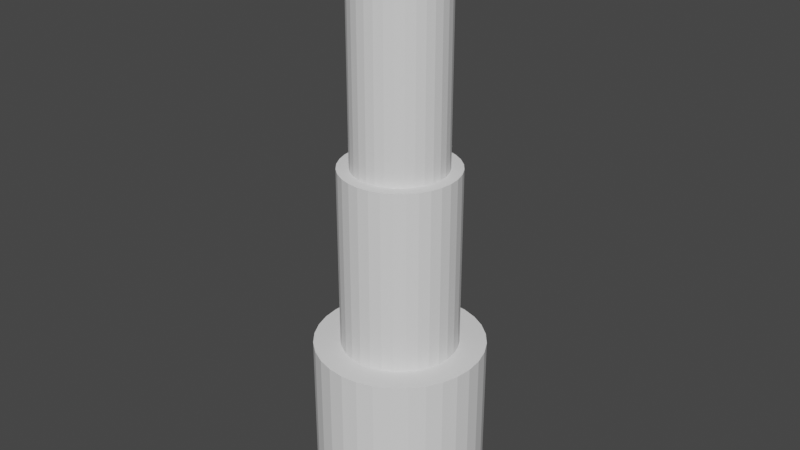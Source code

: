 # Source: telescope_1.blend  (saved by Blender 2.93.21; exported with 4.5.12 LTS)
import bpy
from mathutils import Matrix  # noqa: F401  (used for matrix-valued properties, if any)

bpy.ops.wm.read_factory_settings(use_empty=True)
scene = bpy.context.scene
scene.name = 'Scene'

# ---- collections
col_collection = bpy.data.collections.new('Collection'); scene.collection.children.link(col_collection)

# ---- world
world_world = bpy.data.worlds.new('World'); scene.world = world_world
world_world.use_nodes = True; world_world.node_tree.nodes.clear()
_N = world_world.node_tree.nodes; _L = world_world.node_tree.links
n0 = _N.new('ShaderNodeOutputWorld'); n0.name = 'World Output'; n0.location = (300, 300)
n1 = _N.new('ShaderNodeBackground'); n1.name = 'Background'; n1.location = (10, 300)
n1.inputs[0].default_value = (0.05088, 0.05088, 0.05088, 1.0)
_L.new(n1.outputs[0], n0.inputs[0])
n0.is_active_output = True
world_world.color = (0.05088, 0.05088, 0.05088)
world_world.use_sun_shadow = False
world_world.sun_shadow_jitter_overblur = 0.0

# ---- meshes
me_cylinder = bpy.data.meshes.new('Cylinder')
me_cylinder.from_pydata([(0.0, 1.0, -1.0), (0.0, 1.0, 1.0), (0.1951, 0.9808, -1.0), (0.1951, 0.9808, 1.0), (0.3827, 0.9239, -1.0), (0.3827, 0.9239, 1.0), (0.5556, 0.8315, -1.0), (0.5556, 0.8315, 1.0), (0.7071, 0.7071, -1.0), (0.7071, 0.7071, 1.0), (0.8315, 0.5556, -1.0), (0.8315, 0.5556, 1.0), (0.9239, 0.3827, -1.0), (0.9239, 0.3827, 1.0), (0.9808, 0.1951, -1.0), (0.9808, 0.1951, 1.0), (1.0, -4.371e-08, -1.0), (1.0, -4.371e-08, 1.0), (0.9808, -0.1951, -1.0), (0.9808, -0.1951, 1.0), (0.9239, -0.3827, -1.0), (0.9239, -0.3827, 1.0), (0.8315, -0.5556, -1.0), (0.8315, -0.5556, 1.0), (0.7071, -0.7071, -1.0), (0.7071, -0.7071, 1.0), (0.5556, -0.8315, -1.0), (0.5556, -0.8315, 1.0), (0.3827, -0.9239, -1.0), (0.3827, -0.9239, 1.0), (0.1951, -0.9808, -1.0), (0.1951, -0.9808, 1.0), (-8.742e-08, -1.0, -1.0), (-8.742e-08, -1.0, 1.0), (-0.1951, -0.9808, -1.0), (-0.1951, -0.9808, 1.0), (-0.3827, -0.9239, -1.0), (-0.3827, -0.9239, 1.0), (-0.5556, -0.8315, -1.0), (-0.5556, -0.8315, 1.0), (-0.7071, -0.7071, -1.0), (-0.7071, -0.7071, 1.0), (-0.8315, -0.5556, -1.0), (-0.8315, -0.5556, 1.0), (-0.9239, -0.3827, -1.0), (-0.9239, -0.3827, 1.0), (-0.9808, -0.1951, -1.0), (-0.9808, -0.1951, 1.0), (-1.0, 1.192e-08, -1.0), (-1.0, 1.192e-08, 1.0), (-0.9808, 0.1951, -1.0), (-0.9808, 0.1951, 1.0), (-0.9239, 0.3827, -1.0), (-0.9239, 0.3827, 1.0), (-0.8315, 0.5556, -1.0), (-0.8315, 0.5556, 1.0), (-0.7071, 0.7071, -1.0), (-0.7071, 0.7071, 1.0), (-0.5556, 0.8315, -1.0), (-0.5556, 0.8315, 1.0), (-0.3827, 0.9239, -1.0), (-0.3827, 0.9239, 1.0), (-0.1951, 0.9808, -1.0), (-0.1951, 0.9808, 1.0), (0.134, 0.6739, 1.0), (-1.321e-09, 0.6871, 1.0), (0.2629, 0.6348, 1.0), (0.3817, 0.5713, 1.0), (0.4858, 0.4858, 1.0), (0.5713, 0.3817, 1.0), (0.6348, 0.2629, 1.0), (0.6739, 0.134, 1.0), (0.6871, -2.673e-08, 1.0), (0.6739, -0.134, 1.0), (0.6348, -0.2629, 1.0), (0.5713, -0.3817, 1.0), (0.4858, -0.4858, 1.0), (0.3817, -0.5713, 1.0), (0.2629, -0.6348, 1.0), (0.134, -0.6739, 1.0), (-6.138e-08, -0.6871, 1.0), (-0.134, -0.6739, 1.0), (-0.2629, -0.6348, 1.0), (-0.3817, -0.5713, 1.0), (-0.4858, -0.4858, 1.0), (-0.5713, -0.3817, 1.0), (-0.6348, -0.2629, 1.0), (-0.6739, -0.134, 1.0), (-0.6871, 1.15e-08, 1.0), (-0.6739, 0.134, 1.0), (-0.6348, 0.2629, 1.0), (-0.5713, 0.3817, 1.0), (-0.4858, 0.4858, 1.0), (-0.3817, 0.5713, 1.0), (-0.2629, 0.6348, 1.0), (-0.134, 0.6739, 1.0), (0.134, 0.6739, 3.164), (-8.885e-08, 0.6871, 3.164), (0.2629, 0.6348, 3.164), (0.3817, 0.5713, 3.164), (0.4858, 0.4858, 3.164), (0.5713, 0.3817, 3.164), (0.6348, 0.2629, 3.164), (0.6739, 0.134, 3.164), (0.6871, -2.673e-08, 3.164), (0.6739, -0.134, 3.164), (0.6348, -0.2629, 3.164), (0.5713, -0.3817, 3.164), (0.4858, -0.4858, 3.164), (0.3817, -0.5713, 3.164), (0.2629, -0.6348, 3.164), (0.134, -0.6739, 3.164), (-1.489e-07, -0.6871, 3.164), (-0.134, -0.6739, 3.164), (-0.2629, -0.6348, 3.164), (-0.3817, -0.5713, 3.164), (-0.4858, -0.4858, 3.164), (-0.5713, -0.3817, 3.164), (-0.6348, -0.2629, 3.164), (-0.6739, -0.134, 3.164), (-0.6871, 1.15e-08, 3.164), (-0.6739, 0.134, 3.164), (-0.6348, 0.2629, 3.164), (-0.5713, 0.3817, 3.164), (-0.4858, 0.4858, 3.164), (-0.3817, 0.5713, 3.164), (-0.2629, 0.6348, 3.164), (-0.134, 0.6739, 3.164), (0.1068, 0.537, 3.164), (-8.999e-08, 0.5475, 3.164), (0.2095, 0.5058, 3.164), (0.3042, 0.4553, 3.164), (0.3872, 0.3872, 3.164), (0.4553, 0.3042, 3.164), (0.5058, 0.2095, 3.164), (0.537, 0.1068, 3.164), (0.5475, -2.13e-08, 3.164), (0.537, -0.1068, 3.164), (0.5058, -0.2095, 3.164), (0.4553, -0.3042, 3.164), (0.3872, -0.3872, 3.164), (0.3042, -0.4553, 3.164), (0.2095, -0.5058, 3.164), (0.1068, -0.537, 3.164), (-1.379e-07, -0.5475, 3.164), (-0.1068, -0.537, 3.164), (-0.2095, -0.5058, 3.164), (-0.3042, -0.4553, 3.164), (-0.3872, -0.3872, 3.164), (-0.4553, -0.3042, 3.164), (-0.5058, -0.2095, 3.164), (-0.537, -0.1068, 3.164), (-0.5475, 9.161e-09, 3.164), (-0.537, 0.1068, 3.164), (-0.5058, 0.2095, 3.164), (-0.4553, 0.3042, 3.164), (-0.3872, 0.3872, 3.164), (-0.3042, 0.4553, 3.164), (-0.2095, 0.5058, 3.164), (-0.1068, 0.537, 3.164), (0.1068, 0.537, 5.5), (1.249e-06, 0.5475, 5.5), (0.2095, 0.5058, 5.5), (0.3042, 0.4553, 5.5), (0.3872, 0.3872, 5.5), (0.4553, 0.3042, 5.5), (0.5058, 0.2095, 5.5), (0.537, 0.1068, 5.5), (0.5475, -2.13e-08, 5.5), (0.537, -0.1068, 5.5), (0.5058, -0.2095, 5.5), (0.4553, -0.3042, 5.5), (0.3872, -0.3872, 5.5), (0.3042, -0.4553, 5.5), (0.2095, -0.5058, 5.5), (0.1068, -0.537, 5.5), (1.201e-06, -0.5475, 5.5), (-0.1068, -0.537, 5.5), (-0.2095, -0.5058, 5.5), (-0.3042, -0.4553, 5.5), (-0.3872, -0.3872, 5.5), (-0.4552, -0.3042, 5.5), (-0.5058, -0.2095, 5.5), (-0.537, -0.1068, 5.5), (-0.5475, 9.161e-09, 5.5), (-0.537, 0.1068, 5.5), (-0.5058, 0.2095, 5.5), (-0.4552, 0.3042, 5.5), (-0.3872, 0.3872, 5.5), (-0.3042, 0.4553, 5.5), (-0.2095, 0.5058, 5.5), (-0.1068, 0.537, 5.5), (0.09676, 0.4865, 5.5), (1.249e-06, 0.496, 5.5), (0.1898, 0.4582, 5.5), (0.2756, 0.4124, 5.5), (0.3507, 0.3507, 5.5), (0.4124, 0.2756, 5.5), (0.4582, 0.1898, 5.5), (0.4865, 0.09676, 5.5), (0.496, -2.029e-08, 5.5), (0.4865, -0.09676, 5.5), (0.4582, -0.1898, 5.5), (0.4124, -0.2756, 5.5), (0.3507, -0.3507, 5.5), (0.2756, -0.4124, 5.5), (0.1898, -0.4582, 5.5), (0.09676, -0.4865, 5.5), (1.206e-06, -0.496, 5.5), (-0.09676, -0.4865, 5.5), (-0.1898, -0.4582, 5.5), (-0.2756, -0.4124, 5.5), (-0.3507, -0.3507, 5.5), (-0.4124, -0.2756, 5.5), (-0.4582, -0.1898, 5.5), (-0.4865, -0.09676, 5.5), (-0.496, 7.305e-09, 5.5), (-0.4865, 0.09676, 5.5), (-0.4582, 0.1898, 5.5), (-0.4124, 0.2756, 5.5), (-0.3507, 0.3507, 5.5), (-0.2756, 0.4124, 5.5), (-0.1898, 0.4582, 5.5), (-0.09676, 0.4865, 5.5), (0.09676, 0.4865, 5.615), (1.29e-06, 0.496, 5.615), (0.1898, 0.4582, 5.615), (0.2756, 0.4124, 5.615), (0.3507, 0.3507, 5.615), (0.4124, 0.2756, 5.615), (0.4582, 0.1898, 5.615), (0.4865, 0.09676, 5.615), (0.496, -2.029e-08, 5.615), (0.4865, -0.09676, 5.615), (0.4582, -0.1898, 5.615), (0.4124, -0.2756, 5.615), (0.3507, -0.3507, 5.615), (0.2756, -0.4124, 5.615), (0.1898, -0.4582, 5.615), (0.09676, -0.4865, 5.615), (1.246e-06, -0.496, 5.615), (-0.09676, -0.4865, 5.615), (-0.1898, -0.4582, 5.615), (-0.2756, -0.4124, 5.615), (-0.3507, -0.3507, 5.615), (-0.4124, -0.2756, 5.615), (-0.4582, -0.1898, 5.615), (-0.4865, -0.09676, 5.615), (-0.496, 7.305e-09, 5.615), (-0.4865, 0.09676, 5.615), (-0.4582, 0.1898, 5.615), (-0.4124, 0.2756, 5.615), (-0.3507, 0.3507, 5.615), (-0.2756, 0.4124, 5.615), (-0.1898, 0.4582, 5.615), (-0.09676, 0.4865, 5.615), (0.1155, 0.5809, 5.615), (1.289e-06, 0.5922, 5.615), (0.2266, 0.5472, 5.615), (0.329, 0.4924, 5.615), (0.4188, 0.4188, 5.615), (0.4924, 0.329, 5.615), (0.5472, 0.2266, 5.615), (0.5809, 0.1155, 5.615), (0.5922, -2.402e-08, 5.615), (0.5809, -0.1155, 5.615), (0.5472, -0.2266, 5.615), (0.4924, -0.329, 5.615), (0.4188, -0.4188, 5.615), (0.329, -0.4924, 5.615), (0.2266, -0.5472, 5.615), (0.1155, -0.5809, 5.615), (1.238e-06, -0.5922, 5.615), (-0.1155, -0.5809, 5.615), (-0.2266, -0.5472, 5.615), (-0.329, -0.4924, 5.615), (-0.4188, -0.4188, 5.615), (-0.4924, -0.329, 5.615), (-0.5472, -0.2266, 5.615), (-0.5809, -0.1155, 5.615), (-0.5922, 8.928e-09, 5.615), (-0.5809, 0.1155, 5.615), (-0.5472, 0.2266, 5.615), (-0.4924, 0.329, 5.615), (-0.4188, 0.4188, 5.615), (-0.329, 0.4924, 5.615), (-0.2266, 0.5472, 5.615), (-0.1155, 0.5809, 5.615), (0.1155, 0.5809, 5.931), (1.298e-06, 0.5922, 5.931), (0.2266, 0.5472, 5.931), (0.329, 0.4924, 5.931), (0.4188, 0.4188, 5.931), (0.4924, 0.329, 5.931), (0.5472, 0.2266, 5.931), (0.5809, 0.1155, 5.931), (0.5922, -2.402e-08, 5.931), (0.5809, -0.1155, 5.931), (0.5472, -0.2266, 5.931), (0.4924, -0.329, 5.931), (0.4188, -0.4188, 5.931), (0.329, -0.4924, 5.931), (0.2266, -0.5472, 5.931), (0.1155, -0.5809, 5.931), (1.246e-06, -0.5922, 5.931), (-0.1155, -0.5809, 5.931), (-0.2266, -0.5472, 5.931), (-0.329, -0.4924, 5.931), (-0.4188, -0.4188, 5.931), (-0.4924, -0.329, 5.931), (-0.5472, -0.2266, 5.931), (-0.5809, -0.1155, 5.931), (-0.5922, 8.928e-09, 5.931), (-0.5809, 0.1155, 5.931), (-0.5472, 0.2266, 5.931), (-0.4924, 0.329, 5.931), (-0.4188, 0.4188, 5.931), (-0.329, 0.4924, 5.931), (-0.2266, 0.5472, 5.931), (-0.1155, 0.5809, 5.931), (-0.09405, -0.4728, -1.0), (-0.09405, -0.4728, 5.931), (0.2678, 0.4008, -1.0), (0.2678, 0.4008, 5.931), (-0.1845, -0.4454, -1.0), (-0.1845, -0.4454, 5.931), (0.3409, 0.3409, -1.0), (0.3409, 0.3409, 5.931), (-0.2678, -0.4008, -1.0), (-0.2678, -0.4008, 5.931), (-4.215e-08, -0.4821, -1.0), (0.1845, -0.4454, -1.0), (0.1845, 0.4454, -1.0), (0.4008, 0.2678, -1.0), (0.09405, 0.4728, -1.0), (0.4008, 0.2678, 5.931), (0.09405, -0.4728, -1.0), (0.3409, -0.3409, -1.0), (-0.3409, -0.3409, -1.0), (0.4454, -0.1845, -1.0), (0.4821, -2.107e-08, -1.0), (0.4728, -0.09405, -1.0), (-0.3409, -0.3409, 5.931), (0.4728, 0.09405, -1.0), (-4.215e-08, -0.4821, 5.931), (0.4454, 0.1845, -1.0), (0.4008, -0.2678, -1.0), (0.1845, -0.4454, 5.931), (0.09405, -0.4728, 5.931), (0.2678, -0.4008, -1.0), (0.4454, 0.1845, 5.931), (-0.4008, -0.2678, -1.0), (-0.4008, -0.2678, 5.931), (0.4728, 0.09405, 5.931), (-0.4454, -0.1845, -1.0), (-0.4454, -0.1845, 5.931), (-0.4821, 5.749e-09, 5.931), (-0.4728, -0.09405, 5.931), (-0.4728, 0.09405, 5.931), (-0.4454, 0.1845, 5.931), (0.2678, -0.4008, 5.931), (-0.4821, 5.749e-09, -1.0), (-0.4728, -0.09405, -1.0), (-0.4728, 0.09405, -1.0), (-0.4008, 0.2678, -1.0), (0.4821, -2.107e-08, 5.931), (-0.4454, 0.1845, -1.0), (-0.2678, 0.4008, -1.0), (0.0, 0.4821, -1.0), (-0.09405, 0.4728, -1.0), (-0.1845, 0.4454, -1.0), (-0.3409, 0.3409, -1.0), (0.4728, -0.09405, 5.931), (-0.4008, 0.2678, 5.931), (0.3409, -0.3409, 5.931), (0.4454, -0.1845, 5.931), (0.4008, -0.2678, 5.931), (-0.3409, 0.3409, 5.931), (-0.2678, 0.4008, 5.931), (-0.09405, 0.4728, 5.931), (-0.1845, 0.4454, 5.931), (0.0, 0.4821, 5.931), (0.1845, 0.4454, 5.931), (0.09405, 0.4728, 5.931)], [], [(0, 1, 3, 2), (2, 3, 5, 4), (4, 5, 7, 6), (6, 7, 9, 8), (8, 9, 11, 10), (10, 11, 13, 12), (12, 13, 15, 14), (14, 15, 17, 16), (16, 17, 19, 18), (18, 19, 21, 20), (20, 21, 23, 22), (22, 23, 25, 24), (24, 25, 27, 26), (26, 27, 29, 28), (28, 29, 31, 30), (30, 31, 33, 32), (32, 33, 35, 34), (34, 35, 37, 36), (36, 37, 39, 38), (38, 39, 41, 40), (40, 41, 43, 42), (42, 43, 45, 44), (44, 45, 47, 46), (46, 47, 49, 48), (48, 49, 51, 50), (50, 51, 53, 52), (52, 53, 55, 54), (54, 55, 57, 56), (56, 57, 59, 58), (58, 59, 61, 60), (11, 9, 68, 69), (60, 61, 63, 62), (62, 63, 1, 0), (334, 2, 4, 6, 8, 10, 12, 14, 16, 18, 20, 22, 24, 26, 28, 30, 32, 34, 36, 324, 320, 330, 336, 331, 349, 337, 346, 339, 341, 340, 343, 345, 333, 326, 322, 332), (2, 334, 368, 369, 370, 367, 371, 364, 366, 363, 361, 362, 354, 351, 338, 328, 324, 36, 38, 40, 42, 44, 46, 48, 50, 52, 54, 56, 58, 60, 62, 0), (76, 75, 107, 108), (29, 27, 77, 78), (47, 45, 86, 87), (3, 1, 65, 64), (1, 63, 95, 65), (21, 19, 73, 74), (39, 37, 82, 83), (57, 55, 91, 92), (13, 11, 69, 70), (31, 29, 78, 79), (49, 47, 87, 88), (5, 3, 64, 66), (23, 21, 74, 75), (41, 39, 83, 84), (59, 57, 92, 93), (15, 13, 70, 71), (33, 31, 79, 80), (51, 49, 88, 89), (7, 5, 66, 67), (25, 23, 75, 76), (43, 41, 84, 85), (61, 59, 93, 94), (17, 15, 71, 72), (35, 33, 80, 81), (53, 51, 89, 90), (9, 7, 67, 68), (27, 25, 76, 77), (45, 43, 85, 86), (63, 61, 94, 95), (19, 17, 72, 73), (37, 35, 81, 82), (55, 53, 90, 91), (111, 110, 142, 143), (90, 89, 121, 122), (77, 76, 108, 109), (91, 90, 122, 123), (78, 77, 109, 110), (64, 65, 97, 96), (92, 91, 123, 124), (79, 78, 110, 111), (66, 64, 96, 98), (93, 92, 124, 125), (80, 79, 111, 112), (67, 66, 98, 99), (94, 93, 125, 126), (81, 80, 112, 113), (68, 67, 99, 100), (95, 94, 126, 127), (82, 81, 113, 114), (69, 68, 100, 101), (65, 95, 127, 97), (83, 82, 114, 115), (70, 69, 101, 102), (84, 83, 115, 116), (71, 70, 102, 103), (85, 84, 116, 117), (72, 71, 103, 104), (86, 85, 117, 118), (73, 72, 104, 105), (87, 86, 118, 119), (74, 73, 105, 106), (88, 87, 119, 120), (75, 74, 106, 107), (89, 88, 120, 121), (146, 145, 177, 178), (98, 96, 128, 130), (125, 124, 156, 157), (112, 111, 143, 144), (99, 98, 130, 131), (126, 125, 157, 158), (113, 112, 144, 145), (100, 99, 131, 132), (127, 126, 158, 159), (114, 113, 145, 146), (101, 100, 132, 133), (97, 127, 159, 129), (115, 114, 146, 147), (102, 101, 133, 134), (116, 115, 147, 148), (103, 102, 134, 135), (117, 116, 148, 149), (104, 103, 135, 136), (118, 117, 149, 150), (105, 104, 136, 137), (119, 118, 150, 151), (106, 105, 137, 138), (120, 119, 151, 152), (107, 106, 138, 139), (121, 120, 152, 153), (108, 107, 139, 140), (122, 121, 153, 154), (109, 108, 140, 141), (123, 122, 154, 155), (110, 109, 141, 142), (96, 97, 129, 128), (124, 123, 155, 156), (181, 180, 212, 213), (133, 132, 164, 165), (129, 159, 191, 161), (147, 146, 178, 179), (134, 133, 165, 166), (148, 147, 179, 180), (135, 134, 166, 167), (149, 148, 180, 181), (136, 135, 167, 168), (150, 149, 181, 182), (137, 136, 168, 169), (151, 150, 182, 183), (138, 137, 169, 170), (152, 151, 183, 184), (139, 138, 170, 171), (153, 152, 184, 185), (140, 139, 171, 172), (154, 153, 185, 186), (141, 140, 172, 173), (155, 154, 186, 187), (142, 141, 173, 174), (128, 129, 161, 160), (156, 155, 187, 188), (143, 142, 174, 175), (130, 128, 160, 162), (157, 156, 188, 189), (144, 143, 175, 176), (131, 130, 162, 163), (158, 157, 189, 190), (145, 144, 176, 177), (132, 131, 163, 164), (159, 158, 190, 191), (216, 215, 247, 248), (168, 167, 199, 200), (182, 181, 213, 214), (169, 168, 200, 201), (183, 182, 214, 215), (170, 169, 201, 202), (184, 183, 215, 216), (171, 170, 202, 203), (185, 184, 216, 217), (172, 171, 203, 204), (186, 185, 217, 218), (173, 172, 204, 205), (187, 186, 218, 219), (174, 173, 205, 206), (160, 161, 193, 192), (188, 187, 219, 220), (175, 174, 206, 207), (162, 160, 192, 194), (189, 188, 220, 221), (176, 175, 207, 208), (163, 162, 194, 195), (190, 189, 221, 222), (177, 176, 208, 209), (164, 163, 195, 196), (191, 190, 222, 223), (178, 177, 209, 210), (165, 164, 196, 197), (161, 191, 223, 193), (179, 178, 210, 211), (166, 165, 197, 198), (180, 179, 211, 212), (167, 166, 198, 199), (251, 250, 282, 283), (203, 202, 234, 235), (217, 216, 248, 249), (204, 203, 235, 236), (218, 217, 249, 250), (205, 204, 236, 237), (219, 218, 250, 251), (206, 205, 237, 238), (192, 193, 225, 224), (220, 219, 251, 252), (207, 206, 238, 239), (194, 192, 224, 226), (221, 220, 252, 253), (208, 207, 239, 240), (195, 194, 226, 227), (222, 221, 253, 254), (209, 208, 240, 241), (196, 195, 227, 228), (223, 222, 254, 255), (210, 209, 241, 242), (197, 196, 228, 229), (193, 223, 255, 225), (211, 210, 242, 243), (198, 197, 229, 230), (212, 211, 243, 244), (199, 198, 230, 231), (213, 212, 244, 245), (200, 199, 231, 232), (214, 213, 245, 246), (201, 200, 232, 233), (215, 214, 246, 247), (202, 201, 233, 234), (286, 285, 317, 318), (238, 237, 269, 270), (224, 225, 257, 256), (252, 251, 283, 284), (239, 238, 270, 271), (226, 224, 256, 258), (253, 252, 284, 285), (240, 239, 271, 272), (227, 226, 258, 259), (254, 253, 285, 286), (241, 240, 272, 273), (228, 227, 259, 260), (255, 254, 286, 287), (242, 241, 273, 274), (229, 228, 260, 261), (225, 255, 287, 257), (243, 242, 274, 275), (230, 229, 261, 262), (244, 243, 275, 276), (231, 230, 262, 263), (245, 244, 276, 277), (232, 231, 263, 264), (246, 245, 277, 278), (233, 232, 264, 265), (247, 246, 278, 279), (234, 233, 265, 266), (248, 247, 279, 280), (235, 234, 266, 267), (249, 248, 280, 281), (236, 235, 267, 268), (250, 249, 281, 282), (237, 236, 268, 269), (352, 309, 308, 307, 306, 305, 304, 303, 302, 301, 300, 299, 298, 297, 296, 295, 294, 293, 292, 291, 290, 288, 289, 319, 318, 317, 316, 315, 373, 377, 378, 380, 379, 381, 383, 382, 323, 327, 335, 350, 353, 365, 372, 375, 376, 374, 360, 347, 348, 344, 321, 325, 329, 342), (315, 314, 313, 312, 311, 310, 309, 352, 355, 357, 356, 358, 359, 373), (273, 272, 304, 305), (260, 259, 291, 292), (287, 286, 318, 319), (274, 273, 305, 306), (261, 260, 292, 293), (257, 287, 319, 289), (275, 274, 306, 307), (262, 261, 293, 294), (276, 275, 307, 308), (263, 262, 294, 295), (277, 276, 308, 309), (264, 263, 295, 296), (278, 277, 309, 310), (265, 264, 296, 297), (279, 278, 310, 311), (266, 265, 297, 298), (280, 279, 311, 312), (267, 266, 298, 299), (281, 280, 312, 313), (268, 267, 299, 300), (282, 281, 313, 314), (269, 268, 300, 301), (283, 282, 314, 315), (270, 269, 301, 302), (256, 257, 289, 288), (284, 283, 315, 316), (271, 270, 302, 303), (258, 256, 288, 290), (285, 284, 316, 317), (272, 271, 303, 304), (259, 258, 290, 291), (381, 368, 334, 383), (383, 334, 332, 382), (382, 332, 322, 323), (326, 327, 323, 322), (335, 327, 326, 333), (350, 335, 333, 345), (345, 343, 353, 350), (343, 340, 365, 353), (340, 341, 372, 365), (341, 339, 375, 372), (339, 346, 376, 375), (346, 337, 374, 376), (337, 349, 360, 374), (360, 349, 331, 347), (331, 336, 348, 347), (336, 330, 344, 348), (330, 320, 321, 344), (325, 321, 320, 324), (329, 325, 324, 328), (342, 329, 328, 338), (351, 352, 342, 338), (354, 355, 352, 351), (362, 357, 355, 354), (361, 356, 357, 362), (363, 358, 356, 361), (366, 359, 358, 363), (364, 373, 359, 366), (373, 364, 371, 377), (377, 371, 367, 378), (378, 367, 370, 380), (380, 370, 369, 379), (379, 369, 368, 381)])
_uv = me_cylinder.uv_layers.new(name='UVMap')
_uv.uv.foreach_set('vector', [0.3863, 0.27, 0.3863, 0.5401, 0.3599, 0.5401, 0.3599, 0.27, 0.3599, 0.27, 0.3599, 0.5401, 0.3339, 0.5401, 0.3339, 0.27, 0.3339, 0.27, 0.3339, 0.5401, 0.3095, 0.5401, 0.3095, 0.27, 0.3095, 0.27, 0.3095, 0.5401, 0.2875, 0.5401, 0.2875, 0.27, 0.2875, 0.27, 0.2875, 0.5401, 0.2687, 0.5401, 0.2687, 0.27, 0.6488, 0.0, 0.6488, 0.27, 0.6268, 0.27, 0.6268, 0.0, 0.6268, 0.0, 0.6268, 0.27, 0.6023, 0.27, 0.6023, 0.0, 0.6023, 0.0, 0.6023, 0.27, 0.5764, 0.27, 0.5764, 0.0, 0.5764, 0.0, 0.5764, 0.27, 0.5499, 0.27, 0.5499, 0.0, 0.5499, 0.0, 0.5499, 0.27, 0.5239, 0.27, 0.5239, 0.0, 0.5239, 0.0, 0.5239, 0.27, 0.4995, 0.27, 0.4995, 0.0, 0.4995, 0.0, 0.4995, 0.27, 0.4775, 0.27, 0.4775, 0.0, 0.6488, 0.27, 0.6488, 0.5401, 0.6268, 0.5401, 0.6268, 0.27, 0.6268, 0.27, 0.6268, 0.5401, 0.6023, 0.5401, 0.6023, 0.27, 0.6023, 0.27, 0.6023, 0.5401, 0.5764, 0.5401, 0.5764, 0.27, 0.5764, 0.27, 0.5764, 0.5401, 0.5499, 0.5401, 0.5499, 0.27, 0.5499, 0.27, 0.5499, 0.5401, 0.5239, 0.5401, 0.5239, 0.27, 0.5239, 0.27, 0.5239, 0.5401, 0.4995, 0.5401, 0.4995, 0.27, 0.4995, 0.27, 0.4995, 0.5401, 0.4775, 0.5401, 0.4775, 0.27, 0.4775, 0.27, 0.4775, 0.5401, 0.4588, 0.5401, 0.4588, 0.27, 0.4775, 0.0, 0.4775, 0.27, 0.4588, 0.27, 0.4588, 0.0, 0.4588, 0.0, 0.4588, 0.27, 0.4368, 0.27, 0.4368, 0.0, 0.4368, 0.0, 0.4368, 0.27, 0.4123, 0.27, 0.4123, 0.0, 0.4123, 0.0, 0.4123, 0.27, 0.3863, 0.27, 0.3863, 0.0, 0.3863, 0.0, 0.3863, 0.27, 0.3599, 0.27, 0.3599, 0.0, 0.3599, 0.0, 0.3599, 0.27, 0.3339, 0.27, 0.3339, 0.0, 0.3339, 0.0, 0.3339, 0.27, 0.3095, 0.27, 0.3095, 0.0, 0.3095, 0.0, 0.3095, 0.27, 0.2875, 0.27, 0.2875, 0.0, 0.2875, 0.0, 0.2875, 0.27, 0.2687, 0.27, 0.2687, 0.0, 0.4588, 0.27, 0.4588, 0.5401, 0.4368, 0.5401, 0.4368, 0.27, 0.09517, 0.2636, 0.07072, 0.2534, 0.09064, 0.2162, 0.1074, 0.2231, 0.4368, 0.27, 0.4368, 0.5401, 0.4123, 0.5401, 0.4123, 0.27, 0.4123, 0.27, 0.4123, 0.5401, 0.3863, 0.5401, 0.3863, 0.27, 0.06959, 0.4095, 0.0, 0.4163, 0.0, 0.3899, 0.005164, 0.3639, 0.01529, 0.3395, 0.03, 0.3174, 0.04871, 0.2987, 0.07072, 0.284, 0.09517, 0.2739, 0.1211, 0.2687, 0.1476, 0.2687, 0.1736, 0.2739, 0.198, 0.284, 0.22, 0.2987, 0.2387, 0.3174, 0.2534, 0.3395, 0.2636, 0.3639, 0.2687, 0.3899, 0.2687, 0.4163, 0.1991, 0.4095, 0.1991, 0.3967, 0.1967, 0.3842, 0.1918, 0.3724, 0.1847, 0.3618, 0.1757, 0.3528, 0.1651, 0.3457, 0.1533, 0.3408, 0.1407, 0.3383, 0.128, 0.3383, 0.1155, 0.3408, 0.1037, 0.3457, 0.09308, 0.3528, 0.08405, 0.3618, 0.07696, 0.3724, 0.07208, 0.3842, 0.06959, 0.3967, 0.0, 0.4163, 0.06959, 0.4095, 0.07208, 0.422, 0.07696, 0.4338, 0.08405, 0.4444, 0.09308, 0.4534, 0.1037, 0.4605, 0.1155, 0.4654, 0.128, 0.4679, 0.1407, 0.4679, 0.1533, 0.4654, 0.1651, 0.4605, 0.1757, 0.4534, 0.1847, 0.4444, 0.1918, 0.4338, 0.1967, 0.422, 0.1991, 0.4095, 0.2687, 0.4163, 0.2636, 0.4423, 0.2534, 0.4668, 0.2387, 0.4888, 0.22, 0.5075, 0.198, 0.5222, 0.1736, 0.5323, 0.1476, 0.5375, 0.1211, 0.5375, 0.09517, 0.5323, 0.07072, 0.5222, 0.04871, 0.5075, 0.03, 0.4888, 0.01529, 0.4668, 0.005164, 0.4423, 0.2687, 0.5401, 0.2839, 0.5401, 0.2839, 0.8322, 0.2687, 0.8322, 0.2687, 0.1476, 0.2636, 0.1736, 0.2231, 0.1613, 0.2267, 0.1435, 0.1211, 0.0, 0.1476, 0.0, 0.1435, 0.04205, 0.1253, 0.04205, 0.01529, 0.198, 0.005164, 0.1736, 0.0456, 0.1613, 0.05256, 0.1781, 0.005164, 0.1736, 0.0, 0.1476, 0.04205, 0.1435, 0.0456, 0.1613, 0.22, 0.2387, 0.198, 0.2534, 0.1781, 0.2162, 0.1932, 0.2061, 0.22, 0.03, 0.2387, 0.04871, 0.2061, 0.07552, 0.1932, 0.06266, 0.01529, 0.07072, 0.03, 0.04871, 0.06266, 0.07552, 0.05256, 0.09064, 0.1211, 0.2687, 0.09517, 0.2636, 0.1074, 0.2231, 0.1253, 0.2267, 0.2687, 0.1211, 0.2687, 0.1476, 0.2267, 0.1435, 0.2267, 0.1253, 0.09517, 0.005164, 0.1211, 0.0, 0.1253, 0.04205, 0.1074, 0.0456, 0.03, 0.22, 0.01529, 0.198, 0.05256, 0.1781, 0.06266, 0.1932, 0.2387, 0.22, 0.22, 0.2387, 0.1932, 0.2061, 0.2061, 0.1932, 0.198, 0.01529, 0.22, 0.03, 0.1932, 0.06266, 0.1781, 0.05256, 0.005164, 0.09517, 0.01529, 0.07072, 0.05256, 0.09064, 0.0456, 0.1074, 0.1476, 0.2687, 0.1211, 0.2687, 0.1253, 0.2267, 0.1435, 0.2267, 0.2636, 0.09517, 0.2687, 0.1211, 0.2267, 0.1253, 0.2231, 0.1074, 0.07072, 0.01529, 0.09517, 0.005164, 0.1074, 0.0456, 0.09064, 0.05256, 0.04871, 0.2387, 0.03, 0.22, 0.06266, 0.1932, 0.07552, 0.2061, 0.2534, 0.198, 0.2387, 0.22, 0.2061, 0.1932, 0.2162, 0.1781, 0.1736, 0.005164, 0.198, 0.01529, 0.1781, 0.05256, 0.1613, 0.0456, 0.0, 0.1211, 0.005164, 0.09517, 0.0456, 0.1074, 0.04205, 0.1253, 0.1736, 0.2636, 0.1476, 0.2687, 0.1435, 0.2267, 0.1613, 0.2231, 0.2534, 0.07072, 0.2636, 0.09517, 0.2231, 0.1074, 0.2162, 0.09064, 0.04871, 0.03, 0.07072, 0.01529, 0.09064, 0.05256, 0.07552, 0.06266, 0.07072, 0.2534, 0.04871, 0.2387, 0.07552, 0.2061, 0.09064, 0.2162, 0.2636, 0.1736, 0.2534, 0.198, 0.2162, 0.1781, 0.2231, 0.1613, 0.1476, 0.0, 0.1736, 0.005164, 0.1613, 0.0456, 0.1435, 0.04205, 0.0, 0.1476, 0.0, 0.1211, 0.04205, 0.1253, 0.04205, 0.1435, 0.198, 0.2534, 0.1736, 0.2636, 0.1613, 0.2231, 0.1781, 0.2162, 0.2387, 0.04871, 0.2534, 0.07072, 0.2162, 0.09064, 0.2061, 0.07552, 0.03, 0.04871, 0.04871, 0.03, 0.07552, 0.06266, 0.06266, 0.07552, 0.5675, 0.6055, 0.5711, 0.6233, 0.5523, 0.6251, 0.5495, 0.6109, 0.6936, 0.0, 0.7114, 0.0, 0.7114, 0.2922, 0.6936, 0.2922, 0.7642, 0.2922, 0.7793, 0.2922, 0.7793, 0.5843, 0.7642, 0.5843, 0.6768, 0.0, 0.6936, 0.0, 0.6936, 0.2922, 0.6768, 0.2922, 0.7474, 0.2922, 0.7642, 0.2922, 0.7642, 0.5843, 0.7474, 0.5843, 0.06794, 0.8296, 0.04976, 0.8296, 0.04976, 0.5375, 0.06794, 0.5375, 0.6616, 0.0, 0.6768, 0.0, 0.6768, 0.2922, 0.6616, 0.2922, 0.7296, 0.2922, 0.7474, 0.2922, 0.7474, 0.5843, 0.7296, 0.5843, 0.08578, 0.8296, 0.06794, 0.8296, 0.06794, 0.5375, 0.08578, 0.5375, 0.6488, 0.0, 0.6616, 0.0, 0.6616, 0.2922, 0.6488, 0.2922, 0.7114, 0.2922, 0.7296, 0.2922, 0.7296, 0.5843, 0.7114, 0.5843, 0.1026, 0.8296, 0.08578, 0.8296, 0.08578, 0.5375, 0.1026, 0.5375, 0.01512, 0.8296, 0.0, 0.8296, 0.0, 0.5375, 0.01512, 0.5375, 0.6936, 0.2922, 0.7114, 0.2922, 0.7114, 0.5843, 0.6936, 0.5843, 0.1177, 0.8296, 0.1026, 0.8296, 0.1026, 0.5375, 0.1177, 0.5375, 0.03192, 0.8296, 0.01512, 0.8296, 0.01512, 0.5375, 0.03192, 0.5375, 0.6768, 0.2922, 0.6936, 0.2922, 0.6936, 0.5843, 0.6768, 0.5843, 0.1306, 0.8296, 0.1177, 0.8296, 0.1177, 0.5375, 0.1306, 0.5375, 0.04976, 0.8296, 0.03192, 0.8296, 0.03192, 0.5375, 0.04976, 0.5375, 0.6616, 0.2922, 0.6768, 0.2922, 0.6768, 0.5843, 0.6616, 0.5843, 0.3713, 0.5401, 0.3864, 0.5401, 0.3864, 0.8322, 0.3713, 0.8322, 0.6488, 0.2922, 0.6616, 0.2922, 0.6616, 0.5843, 0.6488, 0.5843, 0.3545, 0.5401, 0.3713, 0.5401, 0.3713, 0.8322, 0.3545, 0.8322, 0.7793, 0.0, 0.7922, 0.0, 0.7922, 0.2922, 0.7793, 0.2922, 0.3367, 0.5401, 0.3545, 0.5401, 0.3545, 0.8322, 0.3367, 0.8322, 0.7642, 0.0, 0.7793, 0.0, 0.7793, 0.2922, 0.7642, 0.2922, 0.3185, 0.5401, 0.3367, 0.5401, 0.3367, 0.8322, 0.3185, 0.8322, 0.7474, 0.0, 0.7642, 0.0, 0.7642, 0.2922, 0.7474, 0.2922, 0.3007, 0.5401, 0.3185, 0.5401, 0.3185, 0.8322, 0.3007, 0.8322, 0.7296, 0.0, 0.7474, 0.0, 0.7474, 0.2922, 0.7296, 0.2922, 0.2839, 0.5401, 0.3007, 0.5401, 0.3007, 0.8322, 0.2839, 0.8322, 0.7114, 0.0, 0.7296, 0.0, 0.7296, 0.2922, 0.7114, 0.2922, 0.6711, 0.5843, 0.6845, 0.5843, 0.6845, 0.8997, 0.6711, 0.8997, 0.4199, 0.7041, 0.407, 0.6912, 0.4216, 0.6793, 0.4319, 0.6895, 0.3864, 0.6233, 0.39, 0.6055, 0.408, 0.6109, 0.4052, 0.6251, 0.5606, 0.5887, 0.5675, 0.6055, 0.5495, 0.6109, 0.5439, 0.5975, 0.435, 0.7142, 0.4199, 0.7041, 0.4319, 0.6895, 0.4439, 0.6976, 0.3864, 0.6415, 0.3864, 0.6233, 0.4052, 0.6251, 0.4052, 0.6396, 0.5505, 0.5735, 0.5606, 0.5887, 0.5439, 0.5975, 0.5359, 0.5855, 0.4518, 0.7212, 0.435, 0.7142, 0.4439, 0.6976, 0.4573, 0.7031, 0.39, 0.6593, 0.3864, 0.6415, 0.4052, 0.6396, 0.408, 0.6538, 0.5376, 0.5607, 0.5505, 0.5735, 0.5359, 0.5855, 0.5257, 0.5752, 0.4697, 0.7247, 0.4518, 0.7212, 0.4573, 0.7031, 0.4715, 0.706, 0.3969, 0.6761, 0.39, 0.6593, 0.408, 0.6538, 0.4136, 0.6672, 0.5225, 0.5506, 0.5376, 0.5607, 0.5257, 0.5752, 0.5136, 0.5672, 0.4878, 0.7247, 0.4697, 0.7247, 0.4715, 0.706, 0.486, 0.706, 0.5057, 0.5436, 0.5225, 0.5506, 0.5136, 0.5672, 0.5002, 0.5616, 0.5057, 0.7212, 0.4878, 0.7247, 0.486, 0.706, 0.5002, 0.7031, 0.4878, 0.5401, 0.5057, 0.5436, 0.5002, 0.5616, 0.486, 0.5588, 0.5225, 0.7142, 0.5057, 0.7212, 0.5002, 0.7031, 0.5136, 0.6976, 0.4697, 0.5401, 0.4878, 0.5401, 0.486, 0.5588, 0.4715, 0.5588, 0.5376, 0.7041, 0.5225, 0.7142, 0.5136, 0.6976, 0.5257, 0.6895, 0.4518, 0.5436, 0.4697, 0.5401, 0.4715, 0.5588, 0.4573, 0.5616, 0.5505, 0.6912, 0.5376, 0.7041, 0.5257, 0.6895, 0.5359, 0.6793, 0.435, 0.5506, 0.4518, 0.5436, 0.4573, 0.5616, 0.4439, 0.5672, 0.5606, 0.6761, 0.5505, 0.6912, 0.5359, 0.6793, 0.5439, 0.6672, 0.4199, 0.5607, 0.435, 0.5506, 0.4439, 0.5672, 0.4319, 0.5752, 0.5675, 0.6593, 0.5606, 0.6761, 0.5439, 0.6672, 0.5495, 0.6538, 0.407, 0.5735, 0.4199, 0.5607, 0.4319, 0.5752, 0.4216, 0.5855, 0.5711, 0.6415, 0.5675, 0.6593, 0.5495, 0.6538, 0.5523, 0.6396, 0.3969, 0.5887, 0.407, 0.5735, 0.4216, 0.5855, 0.4136, 0.5975, 0.5711, 0.6233, 0.5711, 0.6415, 0.5523, 0.6396, 0.5523, 0.6251, 0.407, 0.6912, 0.3969, 0.6761, 0.4136, 0.6672, 0.4216, 0.6793, 0.39, 0.6055, 0.3969, 0.5887, 0.4136, 0.5975, 0.408, 0.6109, 0.239, 0.8612, 0.251, 0.8693, 0.2466, 0.8747, 0.2357, 0.8674, 0.7793, 0.2922, 0.7896, 0.2922, 0.7896, 0.6075, 0.7793, 0.6075, 0.8437, 0.2922, 0.8579, 0.2922, 0.8579, 0.6075, 0.8437, 0.6075, 0.659, 0.5843, 0.6711, 0.5843, 0.6711, 0.8997, 0.659, 0.8997, 0.8611, 0.6075, 0.8731, 0.6075, 0.8731, 0.9229, 0.8611, 0.9229, 0.6488, 0.5843, 0.659, 0.5843, 0.659, 0.8997, 0.6488, 0.8997, 0.8477, 0.6075, 0.8611, 0.6075, 0.8611, 0.9229, 0.8477, 0.9229, 0.2346, 0.5375, 0.2448, 0.5375, 0.2448, 0.8529, 0.2346, 0.8529, 0.8335, 0.6075, 0.8477, 0.6075, 0.8477, 0.9229, 0.8335, 0.9229, 0.2226, 0.5375, 0.2346, 0.5375, 0.2346, 0.8529, 0.2226, 0.8529, 0.819, 0.6075, 0.8335, 0.6075, 0.8335, 0.9229, 0.819, 0.9229, 0.2092, 0.5375, 0.2226, 0.5375, 0.2226, 0.8529, 0.2092, 0.8529, 0.8048, 0.6075, 0.819, 0.6075, 0.819, 0.9229, 0.8048, 0.9229, 0.1949, 0.5375, 0.2092, 0.5375, 0.2092, 0.8529, 0.1949, 0.8529, 0.7914, 0.6075, 0.8048, 0.6075, 0.8048, 0.9229, 0.7914, 0.9229, 0.1805, 0.5375, 0.1949, 0.5375, 0.1949, 0.8529, 0.1805, 0.8529, 0.7793, 0.6075, 0.7914, 0.6075, 0.7914, 0.9229, 0.7793, 0.9229, 0.1662, 0.5375, 0.1805, 0.5375, 0.1805, 0.8529, 0.1662, 0.8529, 0.7408, 0.5843, 0.7528, 0.5843, 0.7528, 0.8997, 0.7408, 0.8997, 0.1529, 0.5375, 0.1662, 0.5375, 0.1662, 0.8529, 0.1529, 0.8529, 0.7274, 0.5843, 0.7408, 0.5843, 0.7408, 0.8997, 0.7274, 0.8997, 0.8292, 0.2922, 0.8437, 0.2922, 0.8437, 0.6075, 0.8292, 0.6075, 0.1408, 0.5375, 0.1529, 0.5375, 0.1529, 0.8529, 0.1408, 0.8529, 0.7132, 0.5843, 0.7274, 0.5843, 0.7274, 0.8997, 0.7132, 0.8997, 0.815, 0.2922, 0.8292, 0.2922, 0.8292, 0.6075, 0.815, 0.6075, 0.1306, 0.5375, 0.1408, 0.5375, 0.1408, 0.8529, 0.1306, 0.8529, 0.6987, 0.5843, 0.7132, 0.5843, 0.7132, 0.8997, 0.6987, 0.8997, 0.8016, 0.2922, 0.815, 0.2922, 0.815, 0.6075, 0.8016, 0.6075, 0.8713, 0.2922, 0.8834, 0.2922, 0.8834, 0.6075, 0.8713, 0.6075, 0.6845, 0.5843, 0.6987, 0.5843, 0.6987, 0.8997, 0.6845, 0.8997, 0.7896, 0.2922, 0.8016, 0.2922, 0.8016, 0.6075, 0.7896, 0.6075, 0.8579, 0.2922, 0.8713, 0.2922, 0.8713, 0.6075, 0.8579, 0.6075, 0.6293, 0.5891, 0.6293, 0.602, 0.6137, 0.602, 0.6137, 0.5891, 0.2114, 1.0, 0.1969, 1.0, 0.1976, 0.9931, 0.2107, 0.9931, 0.2256, 0.8557, 0.239, 0.8612, 0.2357, 0.8674, 0.2236, 0.8623, 0.2256, 0.9972, 0.2114, 1.0, 0.2107, 0.9931, 0.2236, 0.9905, 0.2114, 0.8529, 0.2256, 0.8557, 0.2236, 0.8623, 0.2107, 0.8598, 0.239, 0.9916, 0.2256, 0.9972, 0.2236, 0.9905, 0.2357, 0.9855, 0.1969, 0.8529, 0.2114, 0.8529, 0.2107, 0.8598, 0.1976, 0.8598, 0.251, 0.9836, 0.239, 0.9916, 0.2357, 0.9855, 0.2466, 0.9782, 0.1827, 0.8557, 0.1969, 0.8529, 0.1976, 0.8598, 0.1847, 0.8623, 0.2613, 0.9733, 0.251, 0.9836, 0.2466, 0.9782, 0.2559, 0.9689, 0.1693, 0.8612, 0.1827, 0.8557, 0.1847, 0.8623, 0.1726, 0.8674, 0.2693, 0.9613, 0.2613, 0.9733, 0.2559, 0.9689, 0.2632, 0.958, 0.1572, 0.8693, 0.1693, 0.8612, 0.1726, 0.8674, 0.1616, 0.8747, 0.2749, 0.9479, 0.2693, 0.9613, 0.2632, 0.958, 0.2682, 0.9459, 0.1334, 0.9479, 0.1306, 0.9337, 0.1375, 0.933, 0.14, 0.9459, 0.147, 0.8795, 0.1572, 0.8693, 0.1616, 0.8747, 0.1524, 0.8839, 0.2777, 0.9337, 0.2749, 0.9479, 0.2682, 0.9459, 0.2708, 0.933, 0.1389, 0.9613, 0.1334, 0.9479, 0.14, 0.9459, 0.1451, 0.958, 0.1389, 0.8916, 0.147, 0.8795, 0.1524, 0.8839, 0.1451, 0.8949, 0.2777, 0.9192, 0.2777, 0.9337, 0.2708, 0.933, 0.2708, 0.9199, 0.147, 0.9733, 0.1389, 0.9613, 0.1451, 0.958, 0.1524, 0.9689, 0.1334, 0.905, 0.1389, 0.8916, 0.1451, 0.8949, 0.14, 0.907, 0.2749, 0.905, 0.2777, 0.9192, 0.2708, 0.9199, 0.2682, 0.907, 0.1572, 0.9836, 0.147, 0.9733, 0.1524, 0.9689, 0.1616, 0.9782, 0.1306, 0.9192, 0.1334, 0.905, 0.14, 0.907, 0.1375, 0.9199, 0.2693, 0.8916, 0.2749, 0.905, 0.2682, 0.907, 0.2632, 0.8949, 0.1693, 0.9916, 0.1572, 0.9836, 0.1616, 0.9782, 0.1726, 0.9855, 0.1306, 0.9337, 0.1306, 0.9192, 0.1375, 0.9199, 0.1375, 0.933, 0.2613, 0.8795, 0.2693, 0.8916, 0.2632, 0.8949, 0.2559, 0.8839, 0.1827, 0.9972, 0.1693, 0.9916, 0.1726, 0.9855, 0.1847, 0.9905, 0.251, 0.8693, 0.2613, 0.8795, 0.2559, 0.8839, 0.2466, 0.8747, 0.1969, 1.0, 0.1827, 0.9972, 0.1847, 0.9905, 0.1976, 0.9931, 0.5301, 0.8237, 0.5327, 0.8109, 0.5456, 0.8121, 0.5425, 0.8275, 0.6293, 0.6452, 0.6293, 0.6574, 0.6137, 0.6574, 0.6137, 0.6452, 0.6293, 0.576, 0.6293, 0.5891, 0.6137, 0.5891, 0.6137, 0.576, 0.6293, 0.6343, 0.6293, 0.6452, 0.6137, 0.6452, 0.6137, 0.6343, 0.6293, 0.5631, 0.6293, 0.576, 0.6137, 0.576, 0.6137, 0.5631, 0.6449, 0.6234, 0.6449, 0.6343, 0.6293, 0.6343, 0.6293, 0.6234, 0.6293, 0.551, 0.6293, 0.5631, 0.6137, 0.5631, 0.6137, 0.551, 0.6449, 0.6113, 0.6449, 0.6234, 0.6293, 0.6234, 0.6293, 0.6113, 0.2604, 0.5827, 0.2604, 0.5958, 0.2448, 0.5958, 0.2448, 0.5827, 0.6293, 0.5401, 0.6293, 0.551, 0.6137, 0.551, 0.6137, 0.5401, 0.6449, 0.5984, 0.6449, 0.6113, 0.6293, 0.6113, 0.6293, 0.5984, 0.2604, 0.5698, 0.2604, 0.5827, 0.2448, 0.5827, 0.2448, 0.5698, 0.2604, 0.6317, 0.2604, 0.641, 0.2448, 0.641, 0.2448, 0.6317, 0.6449, 0.5853, 0.6449, 0.5984, 0.6293, 0.5984, 0.6293, 0.5853, 0.2604, 0.5577, 0.2604, 0.5698, 0.2448, 0.5698, 0.2448, 0.5577, 0.2604, 0.6208, 0.2604, 0.6317, 0.2448, 0.6317, 0.2448, 0.6208, 0.6449, 0.5724, 0.6449, 0.5853, 0.6293, 0.5853, 0.6293, 0.5724, 0.2604, 0.5468, 0.2604, 0.5577, 0.2448, 0.5577, 0.2448, 0.5468, 0.2604, 0.6087, 0.2604, 0.6208, 0.2448, 0.6208, 0.2448, 0.6087, 0.6449, 0.5603, 0.6449, 0.5724, 0.6293, 0.5724, 0.6293, 0.5603, 0.2604, 0.5375, 0.2604, 0.5468, 0.2448, 0.5468, 0.2448, 0.5375, 0.2604, 0.5958, 0.2604, 0.6087, 0.2448, 0.6087, 0.2448, 0.5958, 0.6449, 0.5494, 0.6449, 0.5603, 0.6293, 0.5603, 0.6293, 0.5494, 0.6293, 0.7084, 0.6293, 0.7193, 0.6137, 0.7193, 0.6137, 0.7084, 0.6449, 0.5401, 0.6449, 0.5494, 0.6293, 0.5494, 0.6293, 0.5401, 0.6293, 0.6962, 0.6293, 0.7084, 0.6137, 0.7084, 0.6137, 0.6962, 0.6293, 0.625, 0.6293, 0.6343, 0.6137, 0.6343, 0.6137, 0.625, 0.6293, 0.6834, 0.6293, 0.6962, 0.6137, 0.6962, 0.6137, 0.6834, 0.6293, 0.6141, 0.6293, 0.625, 0.6137, 0.625, 0.6137, 0.6141, 0.6293, 0.6702, 0.6293, 0.6834, 0.6137, 0.6834, 0.6137, 0.6702, 0.6293, 0.602, 0.6293, 0.6141, 0.6137, 0.6141, 0.6137, 0.602, 0.6293, 0.6574, 0.6293, 0.6702, 0.6137, 0.6702, 0.6137, 0.6574, 0.6137, 0.6396, 0.6137, 0.6526, 0.5711, 0.6526, 0.5711, 0.6396, 0.4235, 0.7525, 0.4142, 0.7618, 0.4042, 0.7536, 0.4153, 0.7425, 0.4726, 0.8709, 0.4855, 0.8684, 0.4892, 0.8808, 0.4739, 0.8839, 0.5251, 0.8359, 0.5301, 0.8237, 0.5425, 0.8275, 0.5365, 0.842, 0.4344, 0.7452, 0.4235, 0.7525, 0.4153, 0.7425, 0.4283, 0.7338, 0.4594, 0.8709, 0.4726, 0.8709, 0.4739, 0.8839, 0.4582, 0.8839, 0.5178, 0.8468, 0.5251, 0.8359, 0.5365, 0.842, 0.5278, 0.855, 0.4466, 0.7402, 0.4344, 0.7452, 0.4283, 0.7338, 0.4428, 0.7278, 0.4466, 0.8684, 0.4594, 0.8709, 0.4582, 0.8839, 0.4428, 0.8808, 0.5085, 0.8561, 0.5178, 0.8468, 0.5278, 0.855, 0.5167, 0.8661, 0.4594, 0.7376, 0.4466, 0.7402, 0.4428, 0.7278, 0.4582, 0.7247, 0.4344, 0.8633, 0.4466, 0.8684, 0.4428, 0.8808, 0.4283, 0.8748, 0.4976, 0.8633, 0.5085, 0.8561, 0.5167, 0.8661, 0.5037, 0.8748, 0.4726, 0.7376, 0.4594, 0.7376, 0.4582, 0.7247, 0.4739, 0.7247, 0.4235, 0.8561, 0.4344, 0.8633, 0.4283, 0.8748, 0.4153, 0.8661, 0.4855, 0.8684, 0.4976, 0.8633, 0.5037, 0.8748, 0.4892, 0.8808, 0.4855, 0.7402, 0.4726, 0.7376, 0.4739, 0.7247, 0.4892, 0.7278, 0.4142, 0.8468, 0.4235, 0.8561, 0.4153, 0.8661, 0.4042, 0.855, 0.4976, 0.7452, 0.4855, 0.7402, 0.4892, 0.7278, 0.5037, 0.7338, 0.407, 0.8359, 0.4142, 0.8468, 0.4042, 0.855, 0.3955, 0.842, 0.5085, 0.7525, 0.4976, 0.7452, 0.5037, 0.7338, 0.5167, 0.7425, 0.4019, 0.8237, 0.407, 0.8359, 0.3955, 0.842, 0.3895, 0.8275, 0.5178, 0.7618, 0.5085, 0.7525, 0.5167, 0.7425, 0.5278, 0.7536, 0.3994, 0.8109, 0.4019, 0.8237, 0.3895, 0.8275, 0.3864, 0.8121, 0.5251, 0.7727, 0.5178, 0.7618, 0.5278, 0.7536, 0.5365, 0.7666, 0.3994, 0.7977, 0.3994, 0.8109, 0.3864, 0.8121, 0.3864, 0.7964, 0.5301, 0.7848, 0.5251, 0.7727, 0.5365, 0.7666, 0.5425, 0.7811, 0.4019, 0.7848, 0.3994, 0.7977, 0.3864, 0.7964, 0.3895, 0.7811, 0.5327, 0.7977, 0.5301, 0.7848, 0.5425, 0.7811, 0.5456, 0.7964, 0.407, 0.7727, 0.4019, 0.7848, 0.3895, 0.7811, 0.3955, 0.7666, 0.5327, 0.8109, 0.5327, 0.7977, 0.5456, 0.7964, 0.5456, 0.8121, 0.4142, 0.7618, 0.407, 0.7727, 0.3955, 0.7666, 0.4042, 0.7536, 0.9131, 0.1299, 0.9225, 0.1414, 0.9095, 0.1501, 0.895, 0.1561, 0.8796, 0.1592, 0.8639, 0.1592, 0.8486, 0.1561, 0.8341, 0.1501, 0.8211, 0.1414, 0.81, 0.1303, 0.8013, 0.1173, 0.7953, 0.1028, 0.7922, 0.08742, 0.7922, 0.07174, 0.7953, 0.05637, 0.8013, 0.04188, 0.81, 0.02885, 0.8211, 0.01777, 0.8341, 0.009057, 0.8486, 0.003058, 0.8639, 0.0, 0.8796, 0.0, 0.895, 0.003058, 0.9095, 0.009057, 0.9225, 0.01777, 0.9336, 0.02885, 0.9423, 0.04188, 0.9483, 0.05637, 0.9341, 0.06068, 0.9292, 0.0489, 0.9221, 0.03829, 0.9131, 0.02926, 0.9025, 0.02217, 0.8907, 0.01729, 0.8782, 0.0148, 0.8654, 0.0148, 0.8529, 0.01729, 0.8411, 0.02217, 0.8305, 0.02926, 0.8215, 0.03829, 0.8144, 0.0489, 0.8095, 0.06068, 0.807, 0.0732, 0.807, 0.08596, 0.8095, 0.09847, 0.8144, 0.1103, 0.8215, 0.1209, 0.8305, 0.1299, 0.8411, 0.137, 0.8529, 0.1419, 0.8654, 0.1444, 0.8782, 0.1444, 0.8907, 0.1419, 0.9025, 0.137, 0.9483, 0.05637, 0.9514, 0.07174, 0.9514, 0.08742, 0.9483, 0.1028, 0.9423, 0.1173, 0.9336, 0.1303, 0.9225, 0.1414, 0.9131, 0.1299, 0.9221, 0.1209, 0.9292, 0.1103, 0.9341, 0.09847, 0.9366, 0.08596, 0.9366, 0.0732, 0.9341, 0.06068, 0.8349, 0.1978, 0.8349, 0.2131, 0.7922, 0.2131, 0.7922, 0.1978, 0.6137, 0.5512, 0.6137, 0.5642, 0.5711, 0.5642, 0.5711, 0.5512, 0.6137, 0.6251, 0.6137, 0.6396, 0.5711, 0.6396, 0.5711, 0.6251, 0.8349, 0.1833, 0.8349, 0.1978, 0.7922, 0.1978, 0.7922, 0.1833, 0.6137, 0.5401, 0.6137, 0.5512, 0.5711, 0.5512, 0.5711, 0.5401, 0.6137, 0.6097, 0.6137, 0.6251, 0.5711, 0.6251, 0.5711, 0.6097, 0.8349, 0.1702, 0.8349, 0.1833, 0.7922, 0.1833, 0.7922, 0.1702, 0.8775, 0.2476, 0.8775, 0.2606, 0.8349, 0.2606, 0.8349, 0.2476, 0.8349, 0.1592, 0.8349, 0.1702, 0.7922, 0.1702, 0.7922, 0.1592, 0.8775, 0.2331, 0.8775, 0.2476, 0.8349, 0.2476, 0.8349, 0.2331, 0.6137, 0.7652, 0.6137, 0.7762, 0.5711, 0.7762, 0.5711, 0.7652, 0.8775, 0.2177, 0.8775, 0.2331, 0.8349, 0.2331, 0.8349, 0.2177, 0.6137, 0.7521, 0.6137, 0.7652, 0.5711, 0.7652, 0.5711, 0.7521, 0.8775, 0.202, 0.8775, 0.2177, 0.8349, 0.2177, 0.8349, 0.202, 0.6137, 0.7376, 0.6137, 0.7521, 0.5711, 0.7521, 0.5711, 0.7376, 0.8775, 0.1867, 0.8775, 0.202, 0.8349, 0.202, 0.8349, 0.1867, 0.6137, 0.7223, 0.6137, 0.7376, 0.5711, 0.7376, 0.5711, 0.7223, 0.8775, 0.1722, 0.8775, 0.1867, 0.8349, 0.1867, 0.8349, 0.1722, 0.6137, 0.7066, 0.6137, 0.7223, 0.5711, 0.7223, 0.5711, 0.7066, 0.8775, 0.1592, 0.8775, 0.1722, 0.8349, 0.1722, 0.8349, 0.1592, 0.6137, 0.6912, 0.6137, 0.7066, 0.5711, 0.7066, 0.5711, 0.6912, 0.8349, 0.2587, 0.8349, 0.2717, 0.7922, 0.2717, 0.7922, 0.2587, 0.6137, 0.6767, 0.6137, 0.6912, 0.5711, 0.6912, 0.5711, 0.6767, 0.8349, 0.2442, 0.8349, 0.2587, 0.7922, 0.2587, 0.7922, 0.2442, 0.6137, 0.594, 0.6137, 0.6097, 0.5711, 0.6097, 0.5711, 0.594, 0.6137, 0.6637, 0.6137, 0.6767, 0.5711, 0.6767, 0.5711, 0.6637, 0.8349, 0.2288, 0.8349, 0.2442, 0.7922, 0.2442, 0.7922, 0.2288, 0.6137, 0.5787, 0.6137, 0.594, 0.5711, 0.594, 0.5711, 0.5787, 0.6137, 0.6526, 0.6137, 0.6637, 0.5711, 0.6637, 0.5711, 0.6526, 0.8349, 0.2131, 0.8349, 0.2288, 0.7922, 0.2288, 0.7922, 0.2131, 0.6137, 0.5642, 0.6137, 0.5787, 0.5711, 0.5787, 0.5711, 0.5642, 1.0, 0.9148, 1.0, 0.7222, 0.9688, 0.7222, 0.9688, 0.9148, 0.9688, 0.9148, 0.9688, 0.7222, 0.9375, 0.7222, 0.9375, 0.9148, 0.9375, 0.9148, 0.9375, 0.7222, 0.9062, 0.7222, 0.9062, 0.9148, 0.875, 0.7222, 0.875, 0.9148, 0.9062, 0.9148, 0.9062, 0.7222, 0.8438, 0.9148, 0.875, 0.9148, 0.875, 0.7222, 0.8438, 0.7222, 0.8125, 0.9148, 0.8438, 0.9148, 0.8438, 0.7222, 0.8125, 0.7222, 0.8125, 0.7222, 0.7812, 0.7222, 0.7812, 0.9148, 0.8125, 0.9148, 0.7812, 0.7222, 0.75, 0.7222, 0.75, 0.9148, 0.7812, 0.9148, 0.75, 0.7222, 0.7188, 0.7222, 0.7188, 0.9148, 0.75, 0.9148, 0.7188, 0.7222, 0.6875, 0.7222, 0.6875, 0.9148, 0.7188, 0.9148, 0.6875, 0.7222, 0.6562, 0.7222, 0.6562, 0.9148, 0.6875, 0.9148, 0.6562, 0.7222, 0.625, 0.7222, 0.625, 0.9148, 0.6562, 0.9148, 0.625, 0.7222, 0.5938, 0.7222, 0.5938, 0.9148, 0.625, 0.9148, 0.5938, 0.9148, 0.5938, 0.7222, 0.5625, 0.7222, 0.5625, 0.9148, 0.5625, 0.7222, 0.5312, 0.7222, 0.5312, 0.9148, 0.5625, 0.9148, 0.5312, 0.7222, 0.5, 0.7222, 0.5, 0.9148, 0.5312, 0.9148, 0.5, 0.7222, 0.4688, 0.7222, 0.4688, 0.9148, 0.5, 0.9148, 0.4375, 0.9148, 0.4688, 0.9148, 0.4688, 0.7222, 0.4375, 0.7222, 0.4062, 0.9148, 0.4375, 0.9148, 0.4375, 0.7222, 0.4062, 0.7222, 0.375, 0.9148, 0.4062, 0.9148, 0.4062, 0.7222, 0.375, 0.7222, 0.3438, 0.7222, 0.3438, 0.9148, 0.375, 0.9148, 0.375, 0.7222, 0.3125, 0.7222, 0.3125, 0.9148, 0.3438, 0.9148, 0.3438, 0.7222, 0.2812, 0.7222, 0.2812, 0.9148, 0.3125, 0.9148, 0.3125, 0.7222, 0.25, 0.7222, 0.25, 0.9148, 0.2812, 0.9148, 0.2812, 0.7222, 0.2188, 0.7222, 0.2188, 0.9148, 0.25, 0.9148, 0.25, 0.7222, 0.1875, 0.7222, 0.1875, 0.9148, 0.2188, 0.9148, 0.2188, 0.7222, 0.1562, 0.7222, 0.1562, 0.9148, 0.1875, 0.9148, 0.1875, 0.7222, 0.1562, 0.9148, 0.1562, 0.7222, 0.125, 0.7222, 0.125, 0.9148, 0.125, 0.9148, 0.125, 0.7222, 0.09375, 0.7222, 0.09375, 0.9148, 0.09375, 0.9148, 0.09375, 0.7222, 0.0625, 0.7222, 0.0625, 0.9148, 0.0625, 0.9148, 0.0625, 0.7222, 0.03125, 0.7222, 0.03125, 0.9148, 0.03125, 0.9148, 0.03125, 0.7222, 0.0, 0.7222, 0.0, 0.9148])
me_cylinder.use_remesh_fix_poles = True
me_cylinder.use_remesh_preserve_attributes = False
me_cylinder.update()

# ---- objects
ob_cylinder = bpy.data.objects.new('Cylinder', me_cylinder)

# ---- transforms, parenting, visibility, modifiers, constraints
ob_cylinder.location = (0.0, 0.0, 0.0)
ob_cylinder.scale = (1.765, 1.765, 1.765)

# ---- collection membership
col_collection.objects.link(ob_cylinder)

# ---- scene / render settings (as saved in the file)
scene.frame_start = 1; scene.frame_end = 250; scene.frame_set(1)
scene.render.engine = 'BLENDER_EEVEE_NEXT'
scene.cycles.use_denoising = False
scene.cycles.samples = 128
scene.cycles.sampling_pattern = 'TABULATED_SOBOL'
scene.cycles.use_adaptive_sampling = False
scene.cycles.use_light_tree = False
scene.view_settings.view_transform = 'Filmic'
bpy.context.view_layer.update()

# ---- added for rendering (the .blend has no active camera and no usable light): camera, sun
cam_auto = bpy.data.cameras.new('AutoCamera')
cam_auto.lens = 50.0
cam_auto.sensor_width = 36.0
cam_auto.clip_end = 1000.0
ob_auto_camera = bpy.data.objects.new('AutoCamera', cam_auto)
scene.collection.objects.link(ob_auto_camera)
ob_auto_camera.location = (12.2257, -14.6708, 14.1325)
ob_auto_camera.rotation_euler = (1.09748, -7.21219e-08, 0.694738)
scene.camera = ob_auto_camera
light_auto_sun = bpy.data.lights.new('AutoSun', 'SUN')
light_auto_sun.energy = 3.0
light_auto_sun.angle = 0.0523599
ob_auto_sun = bpy.data.objects.new('AutoSun', light_auto_sun)
scene.collection.objects.link(ob_auto_sun)
ob_auto_sun.rotation_euler = (0.872665, 0.174533, 0.523599)
bpy.context.view_layer.update()
